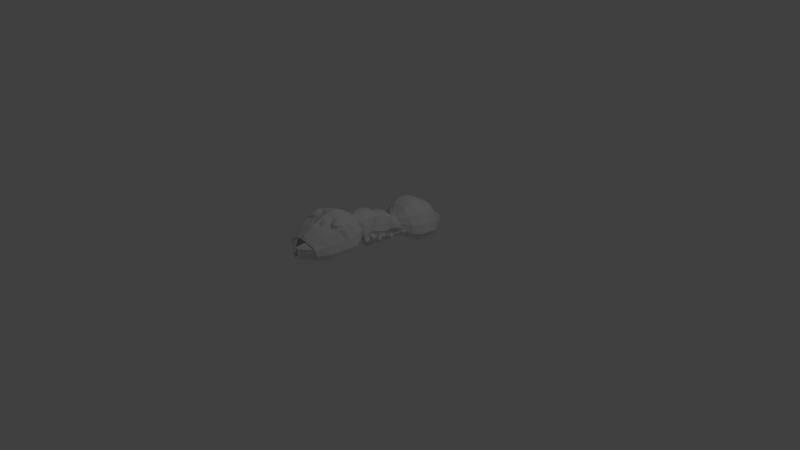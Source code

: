 # Source: AntBody.blend  (saved by Blender 2.78.0; exported with 4.5.12 LTS)
import bpy
from mathutils import Matrix  # noqa: F401  (used for matrix-valued properties, if any)

bpy.ops.wm.read_factory_settings(use_empty=True)
scene = bpy.context.scene
scene.name = 'Scene'

# ---- collections
col_collection_1 = bpy.data.collections.new('Collection 1'); scene.collection.children.link(col_collection_1)

# ---- materials (node trees are filled in below, after node groups)
mat_material = bpy.data.materials.new('Material')
mat_material.alpha_threshold = 0.0
mat_material.use_transparent_shadow = False
mat_material.roughness = 0.5
mat_material.line_color = (0.0, 0.0, 0.0, 1.0)

# ---- material node trees

# ---- world
world_world = bpy.data.worlds.new('World'); scene.world = world_world
world_world.color = (0.05088, 0.05088, 0.05088)
world_world.use_sun_shadow = False
world_world.sun_shadow_jitter_overblur = 0.0
world_world.cycles.sampling_method = 'MANUAL'

# ---- cameras
cam_camera = bpy.data.cameras.new('Camera')
cam_camera.clip_end = 100.0
cam_camera.lens = 35.0
cam_camera.sensor_width = 32.0
cam_camera.sensor_height = 18.0
cam_camera.ortho_scale = 7.314
cam_camera.dof.focus_distance = 0.0
cam_camera.dof.aperture_fstop = 128.0

# ---- lights
light_lamp = bpy.data.lights.new('Lamp', 'POINT')
light_lamp.transmission_factor = 0.0
light_lamp.cutoff_distance = 30.0
light_lamp.energy = 100.0
light_lamp.shadow_buffer_clip_start = 1.001
light_lamp.shadow_soft_size = 0.1
light_lamp.shadow_maximum_resolution = 0.006
light_lamp.use_absolute_resolution = True

# ---- meshes
me_cube = bpy.data.meshes.new('Cube')
me_cube.from_pydata([(0.1414, 0.4163, 0.2687), (0.1643, -0.2378, 0.398), (0.1349, -0.04713, 0.4009), (0.1398, -0.1695, 0.6016), (0.07314, -0.2826, 0.5033), (0.05925, -0.2826, 0.4751), (0.05638, -0.2826, 0.6002), (0.07392, 0.3133, 0.2593), (0.1246, 0.05473, 0.2972), (0.1461, -0.1085, 0.3611), (0.07453, 0.3447, 0.4022), (0.1032, 0.1069, 0.5272), (0.1338, 0.007721, 0.5943), (0.1117, 0.4079, 0.2253), (0.1124, 0.4488, 0.4097), (0.221, 0.5145, 0.1343), (0.2067, 0.5245, 0.4135), (0.2348, 0.9268, 0.05086), (0.221, 0.9374, 0.3781), (0.1619, 1.034, 0.06363), (0.1518, 1.068, 0.2617), (0.2194, -0.3416, 0.4392), (0.2394, -0.3736, 0.6547), (0.2021, -0.9889, 0.3506), (0.1764, -1.025, 0.5556), (0.09297, 0.3808, 0.2561), (0.09349, 0.4194, 0.3607), (0.1126, 1.122, 0.07307), (0.1132, 1.16, 0.2005), (0.05448, 1.227, 0.0898), (0.0547, 1.233, 0.1565), (0.2611, 0.7659, 0.0677), (0.2607, 0.6185, 0.08447), (0.2439, 0.6398, 0.457), (0.2443, 0.7784, 0.4413), (0.2881, -0.5373, 0.7316), (0.2896, -0.5915, 0.7251), (0.2339, -0.8853, 0.6217), (0.2747, -0.8531, 0.3447), (0.3362, -0.545, 0.3626), (0.3322, -0.4873, 0.369), (0.1745, -0.2262, 0.4468), (0.1807, -0.1261, 0.4158), (0.1076, 0.03574, 0.5608), (0.1077, -0.07281, 0.3529), (0.1118, 0.2348, 0.2841), (0.1156, 0.2822, 0.4597), (0.1474, 0.06173, 0.3549), (0.1426, 0.2448, 0.3351), (0.1981, -1.013, 0.3562), (0.1728, -1.037, 0.5348), (0.1818, -0.1413, 0.3612), (0.1584, -0.04351, 0.5962), (0.3027, -0.868, 0.4193), (0.1627, -0.2016, 0.5273), (0.3636, -0.562, 0.4422), (0.06954, -0.2826, 0.5337), (0.1277, -0.01551, 0.4587), (0.09057, 0.3293, 0.3526), (0.132, 0.08563, 0.4315), (0.1616, -0.05232, 0.468), (0.1339, 0.4288, 0.3323), (0.2597, 0.5195, 0.3212), (0.2737, 0.9341, 0.2513), (0.1894, 1.058, 0.1925), (0.2804, -0.3466, 0.5648), (0.2313, -1.008, 0.5045), (0.1123, 0.4005, 0.3298), (0.1325, 1.139, 0.1659), (0.06239, 1.233, 0.1412), (0.3068, 0.6285, 0.3088), (0.3072, 0.7759, 0.292), (0.3412, -0.5256, 0.5573), (0.3432, -0.5801, 0.5592), (0.2801, -0.8693, 0.5317), (0.3615, -0.5075, 0.4403), (0.1361, 0.2595, 0.4098), (0.2269, -1.031, 0.5117), (0.1869, -0.09728, 0.4779), (0.1729, -0.08937, 0.397), (-0.004526, 0.5259, 0.0819), (-0.004526, 0.5366, 0.52), (-0.004526, 0.9276, 0.01104), (-0.004526, 0.9398, 0.475), (-0.004526, 1.036, 0.02552), (-0.004526, 1.082, 0.323), (-0.004526, 1.11, 0.03708), (-0.004526, 1.157, 0.25), (-0.004526, 1.229, 0.06893), (-0.004526, 1.24, 0.1741), (-0.004526, 0.6468, 0.5808), (-0.004526, 0.7944, 0.5648), (-0.004526, 0.6284, 0.04489), (-0.004526, 0.7759, 0.02492), (0.09614, 0.3198, 0.2971), (-0.004526, 1.24, 0.1382), (0.2728, -0.7191, 0.6783), (0.314, -0.671, 0.3605), (0.3215, -0.7151, 0.5481), (0.2728, 0.5165, 0.21), (0.2867, 0.9295, 0.1361), (0.1987, 1.043, 0.1158), (0.2654, -0.3298, 0.4993), (0.2439, -0.9965, 0.4271), (0.1188, 0.3887, 0.286), (0.1392, 1.129, 0.1107), (0.06499, 1.229, 0.1199), (0.3224, 0.6212, 0.1857), (0.3229, 0.7686, 0.1689), (0.2393, -1.021, 0.4364), (-0.004526, 1.24, 0.1093), (0.3407, -0.6981, 0.4409), (0.02036, 0.3448, 0.4418), (0.03332, 0.1074, 0.5657), (0.05653, 0.008032, 0.6356), (0.02975, 0.3782, 0.2274), (0.1098, 0.6208, 0.05147), (0.1102, 0.7682, 0.0331), (0.1371, -0.5466, 0.7833), (0.1387, -0.6005, 0.7749), (0.1106, -0.8985, 0.6631), (0.03346, 0.03594, 0.5937), (0.03978, 0.2831, 0.5065), (0.07158, -0.04314, 0.6416), (0.0578, -0.2312, 0.3736), (0.06352, -0.1539, 0.6422), (0.02522, -0.2826, 0.4747), (0.02522, -0.2826, 0.6182), (0.01969, 0.3117, 0.2413), (0.04653, 0.05092, 0.2821), (0.05991, -0.1147, 0.346), (0.03909, 0.4051, 0.1939), (0.0399, 0.4487, 0.4309), (0.09432, 0.5162, 0.1087), (0.0965, 0.5294, 0.5117), (0.1082, 0.929, 0.01715), (0.1099, 0.94, 0.4688), (0.0716, 1.036, 0.03077), (0.0726, 1.081, 0.3174), (0.0957, -0.3193, 0.4153), (0.1119, -0.3746, 0.7023), (0.09932, -0.9897, 0.3472), (0.08431, -1.026, 0.591), (0.03038, 0.4202, 0.4077), (0.04751, 1.124, 0.04112), (0.04822, 1.157, 0.2405), (0.02933, 1.228, 0.0765), (0.02965, 1.24, 0.168), (0.1117, 0.6388, 0.568), (0.1117, 0.7863, 0.5536), (0.1612, -0.4813, 0.3378), (0.1629, -0.5358, 0.3377), (0.13, -0.8509, 0.3315), (0.02822, -0.06418, 0.3533), (0.03819, 0.2334, 0.267), (0.09723, -1.014, 0.3512), (0.08244, -1.05, 0.5771), (0.0726, -0.1533, 0.3488), (0.03355, 1.239, 0.1422), (0.1308, -0.7277, 0.7257), (0.1537, -0.6726, 0.3438), (0.03478, 1.24, 0.1088), (0.3042, -0.4305, 0.4017), (0.2637, -0.4762, 0.7094), (0.3282, -0.4481, 0.5618), (0.3308, -0.4307, 0.4707), (0.1245, -0.4774, 0.7595), (0.1284, -0.4199, 0.3766), (0.1234, 0.1867, 0.2779), (0.1152, 0.2082, 0.5069), (0.1447, 0.1898, 0.4162), (0.1573, 0.1784, 0.3351), (0.04574, 0.1825, 0.2632), (0.03854, 0.2092, 0.5546), (0.2707, -0.6036, 0.7316), (0.2578, -0.7108, 0.6943), (0.1547, -0.6105, 0.7699), (0.1487, -0.7173, 0.7307), (0.2536, -0.6298, 0.7504), (0.2461, -0.7082, 0.7262), (0.1865, -0.6338, 0.7725), (0.183, -0.712, 0.7473), (0.04744, 0.3447, 0.4419), (0.06827, 0.1071, 0.5609), (0.09517, 0.007876, 0.624), (0.06136, 0.3795, 0.2418), (0.1852, 0.6196, 0.06797), (0.1857, 0.7671, 0.0504), (0.2126, -0.542, 0.7574), (0.2148, -0.5634, 0.7548), (0.1707, -0.898, 0.6424), (0.07054, 0.03584, 0.5863), (0.0777, 0.2826, 0.5029), (0.115, -0.04332, 0.6279), (0.1967, -0.7508, 0.6843), (0.1188, -0.2342, 0.3754), (0.1031, -0.1519, 0.628), (0.04223, -0.2826, 0.4749), (0.0408, -0.2826, 0.6092), (0.04681, 0.3125, 0.2503), (0.0814, 0.0504, 0.2834), (0.101, -0.1147, 0.3473), (0.07539, 0.4065, 0.2096), (0.07615, 0.4488, 0.4328), (0.1577, 0.5154, 0.1215), (0.1512, 0.523, 0.4719), (0.1715, 0.9279, 0.034), (0.1654, 0.9374, 0.4334), (0.1167, 1.035, 0.0472), (0.1122, 1.073, 0.2995), (0.1481, -0.3188, 0.4232), (0.1757, -0.3741, 0.6785), (0.1507, -0.9893, 0.3489), (0.1303, -1.026, 0.5733), (0.06194, 0.4198, 0.4041), (0.08006, 1.123, 0.0571), (0.08069, 1.157, 0.2305), (0.04191, 1.228, 0.08315), (0.04217, 1.237, 0.1622), (0.178, 0.6331, 0.5246), (0.1781, 0.7841, 0.5033), (0.2453, -0.4806, 0.3381), (0.247, -0.5352, 0.339), (0.197, -0.8504, 0.3321), (0.06735, -0.06362, 0.3474), (0.07501, 0.2341, 0.2755), (0.1477, -1.014, 0.3537), (0.1276, -1.049, 0.5559), (0.09466, -0.1443, 0.3372), (0.04797, 1.236, 0.1417), (0.2328, -0.672, 0.3448), (0.04989, 1.235, 0.1143), (0.1941, -0.4768, 0.7344), (0.1966, -0.4193, 0.3807), (0.07689, 0.2087, 0.5506), (0.08258, 0.1859, 0.2689), (0.2127, -0.5797, 0.756), (0.1988, -0.737, 0.6997), (0.2235, -0.6187, 0.7713), (0.2154, -0.7338, 0.735), (0.1919, -0.9931, 0.3595), (0.1673, -1.024, 0.5327), (0.2198, -1.011, 0.5103), (0.2319, -1.0, 0.4373), (0.0941, -0.9939, 0.3547), (0.07977, -1.029, 0.5736), (0.1073, -1.012, 0.5108), (0.1141, -1.001, 0.4346), (0.143, -0.9935, 0.3571), (0.1235, -1.028, 0.5532), (0.05925, -1.119, 0.3663), (0.06438, -1.15, 0.5052), (0.06824, -1.137, 0.4729), (0.07212, -1.126, 0.3999), (0.02775, -1.139, 0.3614), (0.02313, -1.167, 0.5277), (0.03201, -1.157, 0.4734), (0.0342, -1.146, 0.3972), (0.0435, -1.139, 0.3638), (0.04164, -1.155, 0.5208), (0.05013, -1.157, 0.4731), (0.05316, -1.146, 0.3986), (0.1227, -0.2513, 0.4926), (0.04289, -0.2483, 0.4499), (0.1246, -0.2561, 0.5312), (0.06899, -0.2482, 0.4523), (0.04751, -0.2641, 0.6259), (0.09509, -0.2481, 0.4546), (0.1043, -0.2638, 0.6005), (0.0759, -0.2639, 0.6132), (0.3249, -0.6033, 0.3607), (0.3139, -0.6474, 0.685), (0.3327, -0.6453, 0.5538), (0.3525, -0.6277, 0.4416), (0.1585, -0.6018, 0.3406), (0.09829, -0.6603, 0.7565), (0.2889, -0.6507, 0.7013), (0.1231, -0.6606, 0.7563), (0.2675, -0.6687, 0.7383), (0.1717, -0.6745, 0.7701), (0.2196, -0.6753, 0.7605), (0.2402, -0.6012, 0.3418), (0.08981, -0.8841, 0.6772), (0.1066, -0.7435, 0.7385), (0.02452, -0.8398, 0.7064), (0.02407, -0.7891, 0.7293), (0.06047, -0.8395, 0.6966), (0.06652, -0.7887, 0.7187), (0.02452, -0.8398, 0.6878), (0.02407, -0.7891, 0.7107), (0.06047, -0.8395, 0.678), (0.06652, -0.7887, 0.7001), (0.1837, -0.2262, 0.3739), (0.1492, -0.09806, 0.5959), (0.175, -0.1424, 0.4889), (0.1877, -0.1787, 0.4276), (0.06747, -0.1888, 0.3633), (0.06701, -0.09768, 0.6419), (0.1081, -0.09787, 0.628), (0.1113, -0.2209, 0.3621), (0.1611, -0.1822, 0.3284), (0.1533, -0.1919, 0.2877), (0.169, -0.2159, 0.3367), (0.1615, -0.226, 0.2977), (0.1929, -0.2321, 0.2786), (0.2064, -0.227, 0.3327), (0.1816, -0.1836, 0.2659), (0.195, -0.1797, 0.3196), (0.1947, -0.1738, 0.3228), (0.1797, -0.1805, 0.2602), (0.2083, -0.2302, 0.3385), (0.1932, -0.2385, 0.2753), (0.132, -0.2286, 0.3129), (0.1901, -0.2247, 0.3574), (0.1182, -0.1652, 0.2928), (0.1919, -0.1562, 0.3396), (0.1221, -0.06631, 0.2493), (0.1018, -0.0004993, 0.2316), (0.1333, -0.07099, 0.3179), (0.1228, 0.01797, 0.2913), (0.1429, 0.09704, 0.2794), (0.1245, 0.1643, 0.266), (0.1458, 0.08928, 0.2322), (0.1278, 0.1563, 0.2169), (0.164, 0.1034, 0.2789), (0.1456, 0.171, 0.2654), (0.167, 0.09557, 0.2314), (0.1489, 0.163, 0.216), (0.1348, 0.1336, 0.3048), (0.1057, 0.1644, 0.5142), (0.1373, 0.1491, 0.4189), (0.1518, 0.1398, 0.3402), (0.03336, 0.1654, 0.5618), (0.04445, 0.1321, 0.2691), (0.06954, 0.1649, 0.5579), (0.08445, 0.1329, 0.2778), (0.1415, 0.131, 0.2933), (0.1368, 0.1225, 0.2095), (0.1549, 0.1375, 0.2873), (0.1579, 0.129, 0.2083), (0.1622, 0.1104, 0.2716), (0.1481, 0.1622, 0.2613), (0.1645, 0.1044, 0.2353), (0.1507, 0.156, 0.2235), (0.1552, 0.1365, 0.2781), (0.1576, 0.13, 0.2176), (0.1224, 0.1174, 0.2638), (0.1181, 0.1332, 0.2607), (0.1231, 0.1155, 0.2527), (0.1189, 0.1313, 0.2491), (0.1202, 0.1254, 0.2658), (0.121, 0.1234, 0.2473), (0.1089, 0.06446, 0.5468), (0.1098, -0.01507, 0.3328), (0.1309, 0.02364, 0.45), (0.1392, -0.001695, 0.3803), (0.03596, 0.06463, 0.578), (0.0367, -0.01684, 0.3212), (0.07245, 0.06455, 0.5715), (0.07405, -0.0165, 0.3221), (0.1169, -0.02062, 0.3256), (0.1069, -0.03088, 0.2301), (0.1612, -0.06881, 0.2554), (0.1584, 0.0005307, 0.2471), (0.1704, -0.06265, 0.3085), (0.1509, 0.005805, 0.2901), (0.1596, -0.02791, 0.3183), (0.1644, -0.03684, 0.2404), (0.161, -0.0604, 0.2609), (0.1589, -0.003845, 0.2534), (0.1679, -0.05575, 0.301), (0.1532, 0.0001429, 0.286), (0.1598, -0.02948, 0.3085), (0.1634, -0.03623, 0.2495), (0.1413, -0.05486, 0.2673), (0.1397, -0.02737, 0.2611), (0.1455, -0.052, 0.2919), (0.1349, -0.02399, 0.2887), (0.1405, -0.03588, 0.2965), (0.1428, -0.04002, 0.2603), (0.07003, -0.1711, 0.356), (0.103, -0.1826, 0.3496), (0.165, -0.199, 0.3326), (0.187, -0.1772, 0.3803), (0.1538, -0.07078, 0.596), (0.181, -0.1199, 0.4834), (0.1842, -0.1524, 0.4217), (0.06929, -0.07041, 0.6417), (0.1115, -0.0706, 0.6279), (0.1574, -0.2089, 0.2927), (0.1864, -0.2094, 0.2677), (0.1855, -0.2112, 0.2621), (0.2015, -0.202, 0.3307), (0.1905, -0.1961, 0.3566), (0.1251, -0.1969, 0.3028), (0.2025, -0.2001, 0.3363), (0.1766, -0.2284, 0.2856), (0.1766, -0.2226, 0.3279), (0.174, -0.1862, 0.2798), (0.174, -0.1804, 0.3221), (0.2192, -0.2258, 0.2853), (0.2192, -0.22, 0.3275), (0.2166, -0.1836, 0.2795), (0.2166, -0.1778, 0.3217), (0.219, -0.2225, 0.2878), (0.2191, -0.2175, 0.3242), (0.2168, -0.1861, 0.2828), (0.2168, -0.1811, 0.3192), (0.2244, -0.2221, 0.2878), (0.2244, -0.2171, 0.3242), (0.2221, -0.1858, 0.2828), (0.2221, -0.1808, 0.3192), (0.2247, -0.2278, 0.2835), (0.2247, -0.2214, 0.3298), (0.2218, -0.1816, 0.2771), (0.2218, -0.1752, 0.3234), (0.4386, -0.2325, 0.4527), (0.4392, -0.2344, 0.4809), (0.4368, -0.2029, 0.4487), (0.4363, -0.1882, 0.4745), (0.1753, -0.2073, 0.2827), (0.1753, -0.2015, 0.325), (0.2179, -0.2047, 0.2824), (0.2179, -0.1989, 0.3246), (0.2179, -0.2043, 0.2853), (0.2179, -0.1993, 0.3217), (0.2232, -0.204, 0.2693), (0.2232, -0.199, 0.3368), (0.2232, -0.2047, 0.2644), (0.2233, -0.1983, 0.3418), (0.4377, -0.2177, 0.4405), (0.4377, -0.2113, 0.4929), (0.1214, -0.05186, 0.2572), (0.1214, -0.04605, 0.2995), (0.1187, -0.009659, 0.2514), (0.1188, -0.003844, 0.2937), (0.164, -0.04927, 0.2568), (0.164, -0.04345, 0.2991), (0.1613, -0.007065, 0.251), (0.1614, -0.001249, 0.2933), (0.1638, -0.04593, 0.2593), (0.1638, -0.04092, 0.2957), (0.1615, -0.009595, 0.2543), (0.1615, -0.004588, 0.2907), (0.1691, -0.04561, 0.2593), (0.1691, -0.0406, 0.2957), (0.1668, -0.009271, 0.2543), (0.1669, -0.004264, 0.2907), (0.1694, -0.05123, 0.255), (0.1694, -0.04486, 0.3013), (0.1665, -0.00501, 0.2487), (0.1666, 0.00136, 0.295), (0.4093, -0.01312, 0.3991), (0.4097, -0.01258, 0.4272), (0.4071, 0.02144, 0.3944), (0.4068, 0.03364, 0.4208), (0.1201, -0.03076, 0.2543), (0.1201, -0.02495, 0.2966), (0.1627, -0.02817, 0.2539), (0.1627, -0.02235, 0.2962), (0.1627, -0.02776, 0.2568), (0.1627, -0.02276, 0.2932), (0.168, -0.02744, 0.2409), (0.168, -0.02243, 0.3084), (0.168, -0.02812, 0.2359), (0.168, -0.02175, 0.3133), (0.4082, 0.004159, 0.3848), (0.4082, 0.01053, 0.4392), (0.1309, 0.1015, 0.2312), (0.1331, 0.1025, 0.2738), (0.1152, 0.1412, 0.231), (0.1175, 0.1422, 0.2736), (0.1705, 0.1171, 0.2286), (0.1728, 0.1181, 0.2713), (0.1549, 0.1568, 0.2285), (0.1571, 0.1578, 0.2711), (0.1696, 0.1199, 0.2316), (0.1715, 0.1208, 0.2683), (0.1561, 0.1541, 0.2315), (0.1581, 0.155, 0.2682), (0.1745, 0.1219, 0.2313), (0.1765, 0.1227, 0.268), (0.1611, 0.156, 0.2312), (0.163, 0.1569, 0.2679), (0.1761, 0.1171, 0.2263), (0.1786, 0.1182, 0.273), (0.159, 0.1606, 0.2262), (0.1615, 0.1617, 0.2728), (0.3933, 0.2208, 0.3659), (0.3983, 0.2159, 0.394), (0.3808, 0.2526, 0.3659), (0.3812, 0.2594, 0.3939), (0.123, 0.1213, 0.2311), (0.1253, 0.1223, 0.2737), (0.1627, 0.1369, 0.2286), (0.165, 0.138, 0.2712), (0.1628, 0.137, 0.2316), (0.1648, 0.1379, 0.2682), (0.1663, 0.1406, 0.2155), (0.1712, 0.1382, 0.2829), (0.166, 0.1405, 0.2105), (0.1715, 0.1383, 0.2879), (0.3859, 0.238, 0.3544), (0.3912, 0.236, 0.4089), (0.4438, -0.2375, 0.449), (0.4445, -0.2401, 0.4855), (0.4414, -0.1991, 0.4437), (0.4408, -0.1801, 0.4772), (0.4426, -0.2183, 0.4331), (0.4426, -0.2101, 0.501), (0.4145, -0.01892, 0.3955), (0.415, -0.01822, 0.432), (0.4117, 0.02594, 0.3893), (0.4113, 0.04177, 0.4237), (0.4131, 0.003508, 0.377), (0.4131, 0.01177, 0.4475), (0.3993, 0.2178, 0.3612), (0.4058, 0.2114, 0.3975), (0.383, 0.259, 0.361), (0.3836, 0.2678, 0.3974), (0.3897, 0.24, 0.3462), (0.3965, 0.2375, 0.417), (0.4492, -0.2372, 0.4489), (0.4499, -0.2397, 0.4854), (0.4468, -0.1988, 0.4436), (0.4461, -0.1797, 0.4772), (0.448, -0.218, 0.4331), (0.448, -0.2097, 0.501), (0.4199, -0.01859, 0.3954), (0.4204, -0.01789, 0.4319), (0.4171, 0.02626, 0.3893), (0.4166, 0.0421, 0.4237), (0.4185, 0.003835, 0.3769), (0.4185, 0.0121, 0.4475), (0.4043, 0.2198, 0.3607), (0.4108, 0.2133, 0.3971), (0.388, 0.261, 0.3606), (0.3886, 0.2698, 0.3969), (0.3947, 0.242, 0.3457), (0.4015, 0.2394, 0.4165), (0.4549, -0.235, 0.4501), (0.4556, -0.2374, 0.4838), (0.4527, -0.1996, 0.4452), (0.4521, -0.182, 0.4762), (0.4538, -0.2173, 0.4355), (0.4538, -0.2097, 0.4982), (0.4256, -0.01619, 0.3966), (0.426, -0.01555, 0.4302), (0.423, 0.02521, 0.3909), (0.4226, 0.03982, 0.4226), (0.4243, 0.004508, 0.3795), (0.4243, 0.01214, 0.4446), (0.4092, 0.2235, 0.3617), (0.4152, 0.2176, 0.3953), (0.3942, 0.2616, 0.3616), (0.3947, 0.2697, 0.3952), (0.4004, 0.244, 0.3479), (0.4067, 0.2417, 0.4132), (0.4592, -0.2302, 0.4532), (0.4597, -0.2321, 0.4798), (0.4575, -0.2023, 0.4494), (0.457, -0.1884, 0.4738), (0.4583, -0.2162, 0.4417), (0.4584, -0.2102, 0.4912), (0.4298, -0.01076, 0.3996), (0.4302, -0.01025, 0.4261), (0.4278, 0.02193, 0.3951), (0.4275, 0.03347, 0.4201), (0.4288, 0.005587, 0.3861), (0.4288, 0.01161, 0.4375), (0.4122, 0.2293, 0.3651), (0.4169, 0.2246, 0.3916), (0.4004, 0.2593, 0.365), (0.4007, 0.2657, 0.3915), (0.4052, 0.2455, 0.3541), (0.4102, 0.2436, 0.4057), (-0.1414, 0.4163, 0.2687), (-0.1643, -0.2378, 0.398), (-0.1349, -0.04713, 0.4009), (-0.1398, -0.1695, 0.6016), (-0.07314, -0.2826, 0.5033), (-0.05925, -0.2826, 0.4751), (-0.05638, -0.2826, 0.6002), (-0.07392, 0.3133, 0.2593), (-0.1246, 0.05473, 0.2972), (-0.1461, -0.1085, 0.3611), (-0.07453, 0.3447, 0.4022), (-0.1032, 0.1069, 0.5272), (-0.1338, 0.007721, 0.5943), (-0.1117, 0.4079, 0.2253), (-0.1124, 0.4488, 0.4097), (-0.221, 0.5145, 0.1343), (-0.2067, 0.5245, 0.4135), (-0.2348, 0.9268, 0.05086), (-0.221, 0.9374, 0.3781), (-0.1619, 1.034, 0.06363), (-0.1518, 1.068, 0.2617), (-0.2194, -0.3416, 0.4392), (-0.2394, -0.3736, 0.6547), (-0.2021, -0.9889, 0.3506), (-0.1764, -1.025, 0.5556), (-0.09297, 0.3808, 0.2561), (-0.09349, 0.4194, 0.3607), (-0.1126, 1.122, 0.07307), (-0.1132, 1.16, 0.2005), (-0.05448, 1.227, 0.0898), (-0.0547, 1.233, 0.1565), (-0.2611, 0.7659, 0.0677), (-0.2607, 0.6185, 0.08447), (-0.2439, 0.6398, 0.457), (-0.2443, 0.7784, 0.4413), (-0.2881, -0.5373, 0.7316), (-0.2896, -0.5915, 0.7251), (-0.2339, -0.8853, 0.6217), (-0.2747, -0.8531, 0.3447), (-0.3362, -0.545, 0.3626), (-0.3322, -0.4873, 0.369), (-0.1745, -0.2262, 0.4468), (-0.1807, -0.1261, 0.4158), (-0.1076, 0.03574, 0.5608), (-0.1077, -0.07281, 0.3529), (-0.1118, 0.2348, 0.2841), (-0.1156, 0.2822, 0.4597), (-0.1474, 0.06173, 0.3549), (-0.1426, 0.2448, 0.3351), (-0.1981, -1.013, 0.3562), (-0.1728, -1.037, 0.5348), (-0.1818, -0.1413, 0.3612), (-0.1584, -0.04351, 0.5962), (-0.3027, -0.868, 0.4193), (-0.1627, -0.2016, 0.5273), (-0.3636, -0.562, 0.4422), (-0.06954, -0.2826, 0.5337), (-0.1277, -0.01551, 0.4587), (-0.09057, 0.3293, 0.3526), (-0.132, 0.08563, 0.4315), (-0.1616, -0.05232, 0.468), (-0.1339, 0.4288, 0.3323), (-0.2597, 0.5195, 0.3212), (-0.2737, 0.9341, 0.2513), (-0.1894, 1.058, 0.1925), (-0.2804, -0.3466, 0.5648), (-0.2313, -1.008, 0.5045), (-0.1123, 0.4005, 0.3298), (-0.1325, 1.139, 0.1659), (-0.06239, 1.233, 0.1412), (-0.3068, 0.6285, 0.3088), (-0.3072, 0.7759, 0.292), (-0.3412, -0.5256, 0.5573), (-0.3432, -0.5801, 0.5592), (-0.2801, -0.8693, 0.5317), (-0.3615, -0.5075, 0.4403), (-0.1361, 0.2595, 0.4098), (-0.2269, -1.031, 0.5117), (-0.1869, -0.09728, 0.4779), (-0.1729, -0.08937, 0.397), (0.0, -0.2178, 0.3736), (0.0, -0.1418, 0.6526), (0.0, -0.2826, 0.4744), (0.0, -0.2826, 0.6319), (0.0, 0.3448, 0.4416), (0.0, 0.1079, 0.5752), (0.0, 0.008343, 0.6407), (0.0, 0.3101, 0.2232), (0.0, -0.1148, 0.3434), (0.0, 0.4022, 0.1624), (0.0, 0.4484, 0.427), (0.004526, 0.5259, 0.0819), (0.004526, 0.5366, 0.52), (0.004526, 0.9276, 0.01104), (0.004526, 0.9398, 0.475), (0.004526, 1.036, 0.02552), (0.004526, 1.082, 0.323), (0.0, -0.3203, 0.3995), (0.0, -0.3756, 0.7361), (0.0, -0.9905, 0.3438), (0.0, -1.027, 0.6137), (0.0, 0.3756, 0.1986), (0.0, 0.421, 0.4148), (0.004526, 1.11, 0.03708), (0.004526, 1.157, 0.25), (0.004526, 1.229, 0.06893), (0.004526, 1.24, 0.1741), (0.004526, 0.6468, 0.5808), (0.004526, 0.7944, 0.5648), (0.004526, 0.6284, 0.04489), (0.004526, 0.7759, 0.02492), (0.0, -0.5423, 0.8113), (0.0, -0.5968, 0.8129), (0.0, -0.4826, 0.3372), (0.0, -0.5371, 0.3351), (0.0, -0.8519, 0.3304), (-0.09614, 0.3198, 0.2971), (0.0, -0.06669, 0.3432), (0.0, 0.03614, 0.6085), (0.0, 0.2318, 0.2499), (0.0, 0.2839, 0.5134), (0.0, -1.015, 0.3515), (0.0, -1.05, 0.5844), (0.0, -0.04278, 0.6507), (0.0, -0.1489, 0.3495), (0.004526, 1.24, 0.1382), (-0.2728, -0.7191, 0.6783), (-0.314, -0.671, 0.3605), (-0.3215, -0.7151, 0.5481), (0.0, -0.6738, 0.3419), (0.0, -0.7299, 0.7727), (-0.2728, 0.5165, 0.21), (-0.2867, 0.9295, 0.1361), (-0.1987, 1.043, 0.1158), (-0.2654, -0.3298, 0.4993), (-0.2439, -0.9965, 0.4271), (-0.1188, 0.3887, 0.286), (-0.1392, 1.129, 0.1107), (-0.06499, 1.229, 0.1199), (-0.3224, 0.6212, 0.1857), (-0.3229, 0.7686, 0.1689), (-0.2393, -1.021, 0.4364), (0.004526, 1.24, 0.1093), (-0.3407, -0.6981, 0.4409), (-0.02036, 0.3448, 0.4418), (-0.03332, 0.1074, 0.5657), (-0.05653, 0.008032, 0.6356), (-0.02975, 0.3782, 0.2274), (-0.1098, 0.6208, 0.05147), (-0.1102, 0.7682, 0.0331), (-0.1371, -0.5466, 0.7833), (-0.1387, -0.6005, 0.7749), (-0.1106, -0.8985, 0.6631), (-0.03346, 0.03594, 0.5937), (-0.03978, 0.2831, 0.5065), (-0.07158, -0.04314, 0.6416), (-0.0578, -0.2312, 0.3736), (-0.06352, -0.1539, 0.6422), (-0.02522, -0.2826, 0.4747), (-0.02522, -0.2826, 0.6182), (-0.01969, 0.3117, 0.2413), (-0.04653, 0.05092, 0.2821), (-0.05991, -0.1147, 0.346), (-0.03909, 0.4051, 0.1939), (-0.0399, 0.4487, 0.4309), (-0.09432, 0.5162, 0.1087), (-0.0965, 0.5294, 0.5117), (-0.1082, 0.929, 0.01715), (-0.1099, 0.94, 0.4688), (-0.0716, 1.036, 0.03077), (-0.0726, 1.081, 0.3174), (-0.0957, -0.3193, 0.4153), (-0.1119, -0.3746, 0.7023), (-0.09932, -0.9897, 0.3472), (-0.08431, -1.026, 0.591), (-0.03038, 0.4202, 0.4077), (-0.04751, 1.124, 0.04112), (-0.04822, 1.157, 0.2405), (-0.02933, 1.228, 0.0765), (-0.02965, 1.24, 0.168), (-0.1117, 0.6388, 0.568), (-0.1117, 0.7863, 0.5536), (-0.1612, -0.4813, 0.3378), (-0.1629, -0.5358, 0.3377), (-0.13, -0.8509, 0.3315), (-0.02822, -0.06418, 0.3533), (-0.03819, 0.2334, 0.267), (-0.09723, -1.014, 0.3512), (-0.08244, -1.05, 0.5771), (-0.0726, -0.1533, 0.3488), (-0.03355, 1.239, 0.1422), (-0.1308, -0.7277, 0.7257), (-0.1537, -0.6726, 0.3438), (-0.03478, 1.24, 0.1088), (-0.3042, -0.4305, 0.4017), (-0.2637, -0.4762, 0.7094), (-0.3282, -0.4481, 0.5618), (0.0, -0.421, 0.3683), (0.0, -0.4785, 0.7971), (-0.3308, -0.4307, 0.4707), (-0.1245, -0.4774, 0.7595), (-0.1284, -0.4199, 0.3766), (-0.1234, 0.1867, 0.2779), (-0.1152, 0.2082, 0.5069), (-0.1447, 0.1898, 0.4162), (0.0, 0.2101, 0.5624), (0.0, 0.1807, 0.2451), (-0.1573, 0.1784, 0.3351), (-0.04574, 0.1825, 0.2632), (-0.03854, 0.2092, 0.5546), (-0.2707, -0.6036, 0.7316), (-0.2578, -0.7108, 0.6943), (-0.1547, -0.6105, 0.7699), (-0.1487, -0.7173, 0.7307), (-0.2536, -0.6298, 0.7504), (-0.2461, -0.7082, 0.7262), (-0.1865, -0.6338, 0.7725), (-0.183, -0.712, 0.7473), (-0.04744, 0.3447, 0.4419), (-0.06827, 0.1071, 0.5609), (-0.09517, 0.007876, 0.624), (-0.06136, 0.3795, 0.2418), (-0.1852, 0.6196, 0.06797), (-0.1857, 0.7671, 0.0504), (-0.2126, -0.542, 0.7574), (-0.2148, -0.5634, 0.7548), (-0.1707, -0.898, 0.6424), (-0.07054, 0.03584, 0.5863), (-0.0777, 0.2826, 0.5029), (-0.115, -0.04332, 0.6279), (-0.1967, -0.7508, 0.6843), (-0.1188, -0.2342, 0.3754), (-0.1031, -0.1519, 0.628), (-0.04223, -0.2826, 0.4749), (-0.0408, -0.2826, 0.6092), (-0.04681, 0.3125, 0.2503), (-0.0814, 0.0504, 0.2834), (-0.101, -0.1147, 0.3473), (-0.07539, 0.4065, 0.2096), (-0.07615, 0.4488, 0.4328), (-0.1577, 0.5154, 0.1215), (-0.1512, 0.523, 0.4719), (-0.1715, 0.9279, 0.034), (-0.1654, 0.9374, 0.4334), (-0.1167, 1.035, 0.0472), (-0.1122, 1.073, 0.2995), (-0.1481, -0.3188, 0.4232), (-0.1757, -0.3741, 0.6785), (-0.1507, -0.9893, 0.3489), (-0.1303, -1.026, 0.5733), (-0.06194, 0.4198, 0.4041), (-0.08006, 1.123, 0.0571), (-0.08069, 1.157, 0.2305), (-0.04191, 1.228, 0.08315), (-0.04217, 1.237, 0.1622), (-0.178, 0.6331, 0.5246), (-0.1781, 0.7841, 0.5033), (-0.2453, -0.4806, 0.3381), (-0.247, -0.5352, 0.339), (-0.197, -0.8504, 0.3321), (-0.06735, -0.06362, 0.3474), (-0.07501, 0.2341, 0.2755), (-0.1477, -1.014, 0.3537), (-0.1276, -1.049, 0.5559), (-0.09466, -0.1443, 0.3372), (-0.04797, 1.236, 0.1417), (-0.2328, -0.672, 0.3448), (-0.04989, 1.235, 0.1143), (-0.1941, -0.4768, 0.7344), (-0.1966, -0.4193, 0.3807), (-0.07689, 0.2087, 0.5506), (-0.08258, 0.1859, 0.2689), (-0.2127, -0.5797, 0.756), (-0.1988, -0.737, 0.6997), (-0.2235, -0.6187, 0.7713), (-0.2154, -0.7338, 0.735), (-0.1919, -0.9931, 0.3595), (-0.1673, -1.024, 0.5327), (-0.2198, -1.011, 0.5103), (0.0, -0.8988, 0.3498), (0.0, -0.9335, 0.5807), (0.0, -0.9165, 0.5112), (-0.2319, -1.0, 0.4373), (0.0, -0.906, 0.4319), (-0.0941, -0.9939, 0.3547), (-0.07977, -1.029, 0.5736), (-0.1073, -1.012, 0.5108), (-0.1141, -1.001, 0.4346), (-0.143, -0.9935, 0.3571), (-0.1235, -1.028, 0.5532), (-0.05925, -1.119, 0.3663), (-0.06438, -1.15, 0.5052), (-0.06824, -1.137, 0.4729), (-0.07212, -1.126, 0.3999), (-0.02775, -1.139, 0.3614), (-0.02313, -1.167, 0.5277), (-0.03201, -1.157, 0.4734), (-0.0342, -1.146, 0.3972), (-0.0435, -1.139, 0.3638), (-0.04164, -1.155, 0.5208), (-0.05013, -1.157, 0.4731), (-0.05316, -1.146, 0.3986), (-0.1227, -0.2513, 0.4926), (-0.04289, -0.2483, 0.4499), (-0.1246, -0.2561, 0.5312), (0.0, -0.2486, 0.4452), (-0.06899, -0.2482, 0.4523), (-0.04751, -0.2641, 0.6259), (-0.09509, -0.2481, 0.4546), (-0.1043, -0.2638, 0.6005), (0.0, -0.2644, 0.6445), (-0.0759, -0.2639, 0.6132), (-0.3249, -0.6033, 0.3607), (-0.3139, -0.6474, 0.685), (-0.3327, -0.6453, 0.5538), (0.0, -0.6031, 0.3384), (0.0, -0.6611, 0.7935), (-0.3525, -0.6277, 0.4416), (-0.1585, -0.6018, 0.3406), (-0.09829, -0.6603, 0.7565), (-0.2889, -0.6507, 0.7013), (-0.1231, -0.6606, 0.7563), (-0.2675, -0.6687, 0.7383), (-0.1717, -0.6745, 0.7701), (-0.2196, -0.6753, 0.7605), (-0.2402, -0.6012, 0.3418), (0.0, -0.8995, 0.696), (0.0, -0.885, 0.7044), (0.0, -0.7445, 0.768), (-0.08981, -0.8841, 0.6772), (-0.1066, -0.7435, 0.7385), (-0.02452, -0.8398, 0.7064), (-0.02407, -0.7891, 0.7293), (-0.06047, -0.8395, 0.6966), (-0.06652, -0.7887, 0.7187), (-0.02452, -0.8398, 0.6878), (-0.02407, -0.7891, 0.7107), (-0.06047, -0.8395, 0.678), (-0.06652, -0.7887, 0.7001), (-0.1837, -0.2262, 0.3739), (-0.1492, -0.09806, 0.5959), (-0.175, -0.1424, 0.4889), (0.0, -0.09731, 0.6517), (0.0, -0.1889, 0.3563), (-0.1877, -0.1787, 0.4276), (-0.06747, -0.1888, 0.3633), (-0.06701, -0.09768, 0.6419), (-0.1081, -0.09787, 0.628), (-0.1113, -0.2209, 0.3621), (-0.1611, -0.1822, 0.3284), (-0.1533, -0.1919, 0.2877), (-0.169, -0.2159, 0.3367), (-0.1615, -0.226, 0.2977), (-0.1929, -0.2321, 0.2786), (-0.2064, -0.227, 0.3327), (-0.1816, -0.1836, 0.2659), (-0.195, -0.1797, 0.3196), (-0.1947, -0.1738, 0.3228), (-0.1797, -0.1805, 0.2602), (-0.2083, -0.2302, 0.3385), (-0.1932, -0.2385, 0.2753), (-0.132, -0.2286, 0.3129), (-0.1901, -0.2247, 0.3574), (-0.1182, -0.1652, 0.2928), (-0.1919, -0.1562, 0.3396), (-0.1221, -0.06631, 0.2493), (-0.1018, -0.0004993, 0.2316), (-0.1333, -0.07099, 0.3179), (-0.1228, 0.01797, 0.2913), (-0.1429, 0.09704, 0.2794), (-0.1245, 0.1643, 0.266), (-0.1458, 0.08928, 0.2322), (-0.1278, 0.1563, 0.2169), (-0.164, 0.1034, 0.2789), (-0.1456, 0.171, 0.2654), (-0.167, 0.09557, 0.2314), (-0.1489, 0.163, 0.216), (-0.1348, 0.1336, 0.3048), (-0.1057, 0.1644, 0.5142), (-0.1373, 0.1491, 0.4189), (0.0, 0.1662, 0.5696), (-0.1518, 0.1398, 0.3402), (-0.03336, 0.1654, 0.5618), (0.0, 0.1306, 0.2517), (-0.04445, 0.1321, 0.2691), (-0.06954, 0.1649, 0.5579), (-0.08445, 0.1329, 0.2778), (-0.1415, 0.131, 0.2933), (-0.1368, 0.1225, 0.2095), (-0.1549, 0.1375, 0.2873), (-0.1579, 0.129, 0.2083), (-0.1622, 0.1104, 0.2716), (-0.1481, 0.1622, 0.2613), (-0.1645, 0.1044, 0.2353), (-0.1507, 0.156, 0.2235), (-0.1552, 0.1365, 0.2781), (-0.1576, 0.13, 0.2176), (-0.1224, 0.1174, 0.2638), (-0.1181, 0.1332, 0.2607), (-0.1231, 0.1155, 0.2527), (-0.1189, 0.1313, 0.2491), (-0.1202, 0.1254, 0.2658), (-0.121, 0.1234, 0.2473), (-0.1089, 0.06446, 0.5468), (-0.1098, -0.01507, 0.3328), (-0.1309, 0.02364, 0.45), (0.0, 0.06481, 0.591), (0.0, -0.01819, 0.3084), (-0.1392, -0.001695, 0.3803), (-0.03596, 0.06463, 0.578), (-0.0367, -0.01684, 0.3212), (-0.07245, 0.06455, 0.5715), (-0.07405, -0.0165, 0.3221), (-0.1169, -0.02062, 0.3256), (-0.1069, -0.03088, 0.2301), (-0.1612, -0.06881, 0.2554), (-0.1584, 0.0005307, 0.2471), (-0.1704, -0.06265, 0.3085), (-0.1509, 0.005805, 0.2901), (-0.1596, -0.02791, 0.3183), (-0.1644, -0.03684, 0.2404), (-0.161, -0.0604, 0.2609), (-0.1589, -0.003845, 0.2534), (-0.1679, -0.05575, 0.301), (-0.1532, 0.0001429, 0.286), (-0.1598, -0.02948, 0.3085), (-0.1634, -0.03623, 0.2495), (-0.1413, -0.05486, 0.2673), (-0.1397, -0.02737, 0.2611), (-0.1455, -0.052, 0.2919), (-0.1349, -0.02399, 0.2887), (-0.1405, -0.03588, 0.2965), (-0.1428, -0.04002, 0.2603), (0.0, -0.1689, 0.3529), (-0.07003, -0.1711, 0.356), (-0.103, -0.1826, 0.3496), (-0.165, -0.199, 0.3326), (-0.187, -0.1772, 0.3803), (-0.1538, -0.07078, 0.596), (-0.181, -0.1199, 0.4834), (0.0, -0.07004, 0.6512), (-0.1842, -0.1524, 0.4217), (-0.06929, -0.07041, 0.6417), (-0.1115, -0.0706, 0.6279), (-0.1574, -0.2089, 0.2927), (-0.1864, -0.2094, 0.2677), (-0.1855, -0.2112, 0.2621), (-0.2015, -0.202, 0.3307), (-0.1905, -0.1961, 0.3566), (-0.1251, -0.1969, 0.3028), (-0.2025, -0.2001, 0.3363), (0.0, 0.03187, 0.2637), (-0.1766, -0.2284, 0.2856), (-0.1766, -0.2226, 0.3279), (-0.174, -0.1862, 0.2798), (-0.174, -0.1804, 0.3221), (-0.2192, -0.2258, 0.2853), (-0.2192, -0.22, 0.3275), (-0.2166, -0.1836, 0.2795), (-0.2166, -0.1778, 0.3217), (-0.219, -0.2225, 0.2878), (-0.2191, -0.2175, 0.3242), (-0.2168, -0.1861, 0.2828), (-0.2168, -0.1811, 0.3192), (-0.2244, -0.2221, 0.2878), (-0.2244, -0.2171, 0.3242), (-0.2221, -0.1858, 0.2828), (-0.2221, -0.1808, 0.3192), (-0.2247, -0.2278, 0.2835), (-0.2247, -0.2214, 0.3298), (-0.2218, -0.1816, 0.2771), (-0.2218, -0.1752, 0.3234), (-0.4386, -0.2325, 0.4527), (-0.4392, -0.2344, 0.4809), (-0.4368, -0.2029, 0.4487), (-0.4363, -0.1882, 0.4745), (-0.1753, -0.2073, 0.2827), (-0.1753, -0.2015, 0.325), (-0.2179, -0.2047, 0.2824), (-0.2179, -0.1989, 0.3246), (-0.2179, -0.2043, 0.2853), (-0.2179, -0.1993, 0.3217), (-0.2232, -0.204, 0.2693), (-0.2232, -0.199, 0.3368), (-0.2232, -0.2047, 0.2644), (-0.2233, -0.1983, 0.3418), (-0.4377, -0.2177, 0.4405), (-0.4377, -0.2113, 0.4929), (-0.1214, -0.05186, 0.2572), (-0.1214, -0.04605, 0.2995), (-0.1187, -0.009659, 0.2514), (-0.1188, -0.003844, 0.2937), (-0.164, -0.04927, 0.2568), (-0.164, -0.04345, 0.2991), (-0.1613, -0.007065, 0.251), (-0.1614, -0.001249, 0.2933), (-0.1638, -0.04593, 0.2593), (-0.1638, -0.04092, 0.2957), (-0.1615, -0.009595, 0.2543), (-0.1615, -0.004588, 0.2907), (-0.1691, -0.04561, 0.2593), (-0.1691, -0.0406, 0.2957), (-0.1668, -0.009271, 0.2543), (-0.1669, -0.004264, 0.2907), (-0.1694, -0.05123, 0.255), (-0.1694, -0.04486, 0.3013), (-0.1665, -0.00501, 0.2487), (-0.1666, 0.00136, 0.295), (-0.4093, -0.01312, 0.3991), (-0.4097, -0.01258, 0.4272), (-0.4071, 0.02144, 0.3944), (-0.4068, 0.03364, 0.4208), (-0.1201, -0.03076, 0.2543), (-0.1201, -0.02495, 0.2966), (-0.1627, -0.02817, 0.2539), (-0.1627, -0.02235, 0.2962), (-0.1627, -0.02776, 0.2568), (-0.1627, -0.02276, 0.2932), (-0.168, -0.02744, 0.2409), (-0.168, -0.02243, 0.3084), (-0.168, -0.02812, 0.2359), (-0.168, -0.02175, 0.3133), (-0.4082, 0.004159, 0.3848), (-0.4082, 0.01053, 0.4392), (-0.1309, 0.1015, 0.2312), (-0.1331, 0.1025, 0.2738), (-0.1152, 0.1412, 0.231), (-0.1175, 0.1422, 0.2736), (-0.1705, 0.1171, 0.2286), (-0.1728, 0.1181, 0.2713), (-0.1549, 0.1568, 0.2285), (-0.1571, 0.1578, 0.2711), (-0.1696, 0.1199, 0.2316), (-0.1715, 0.1208, 0.2683), (-0.1561, 0.1541, 0.2315), (-0.1581, 0.155, 0.2682), (-0.1745, 0.1219, 0.2313), (-0.1765, 0.1227, 0.268), (-0.1611, 0.156, 0.2312), (-0.163, 0.1569, 0.2679), (-0.1761, 0.1171, 0.2263), (-0.1786, 0.1182, 0.273), (-0.159, 0.1606, 0.2262), (-0.1615, 0.1617, 0.2728), (-0.3933, 0.2208, 0.3659), (-0.3983, 0.2159, 0.394), (-0.3808, 0.2526, 0.3659), (-0.3812, 0.2594, 0.3939), (-0.123, 0.1213, 0.2311), (-0.1253, 0.1223, 0.2737), (-0.1627, 0.1369, 0.2286), (-0.165, 0.138, 0.2712), (-0.1628, 0.137, 0.2316), (-0.1648, 0.1379, 0.2682), (-0.1663, 0.1406, 0.2155), (-0.1712, 0.1382, 0.2829), (-0.166, 0.1405, 0.2105), (-0.1715, 0.1383, 0.2879), (-0.3859, 0.238, 0.3544), (-0.3912, 0.236, 0.4089), (-0.4438, -0.2375, 0.449), (-0.4445, -0.2401, 0.4855), (-0.4414, -0.1991, 0.4437), (-0.4408, -0.1801, 0.4772), (-0.4426, -0.2183, 0.4331), (-0.4426, -0.2101, 0.501), (-0.4145, -0.01892, 0.3955), (-0.415, -0.01822, 0.432), (-0.4117, 0.02594, 0.3893), (-0.4113, 0.04177, 0.4237), (-0.4131, 0.003508, 0.377), (-0.4131, 0.01177, 0.4475), (-0.3993, 0.2178, 0.3612), (-0.4058, 0.2114, 0.3975), (-0.383, 0.259, 0.361), (-0.3836, 0.2678, 0.3974), (-0.3897, 0.24, 0.3462), (-0.3965, 0.2375, 0.417), (-0.4492, -0.2372, 0.4489), (-0.4499, -0.2397, 0.4854), (-0.4468, -0.1988, 0.4436), (-0.4461, -0.1797, 0.4772), (-0.448, -0.218, 0.4331), (-0.448, -0.2097, 0.501), (-0.4199, -0.01859, 0.3954), (-0.4204, -0.01789, 0.4319), (-0.4171, 0.02626, 0.3893), (-0.4166, 0.0421, 0.4237), (-0.4185, 0.003835, 0.3769), (-0.4185, 0.0121, 0.4475), (-0.4043, 0.2198, 0.3607), (-0.4108, 0.2133, 0.3971), (-0.388, 0.261, 0.3606), (-0.3886, 0.2698, 0.3969), (-0.3947, 0.242, 0.3457), (-0.4015, 0.2394, 0.4165), (-0.4549, -0.235, 0.4501), (-0.4556, -0.2374, 0.4838), (-0.4527, -0.1996, 0.4452), (-0.4521, -0.182, 0.4762), (-0.4538, -0.2173, 0.4355), (-0.4538, -0.2097, 0.4982), (-0.4256, -0.01619, 0.3966), (-0.426, -0.01555, 0.4302), (-0.423, 0.02521, 0.3909), (-0.4226, 0.03982, 0.4226), (-0.4243, 0.004508, 0.3795), (-0.4243, 0.01214, 0.4446), (-0.4092, 0.2235, 0.3617), (-0.4152, 0.2176, 0.3953), (-0.3942, 0.2616, 0.3616), (-0.3947, 0.2697, 0.3952), (-0.4004, 0.244, 0.3479), (-0.4067, 0.2417, 0.4132), (-0.4592, -0.2302, 0.4532), (-0.4597, -0.2321, 0.4798), (-0.4575, -0.2023, 0.4494), (-0.457, -0.1884, 0.4738), (-0.4583, -0.2162, 0.4417), (-0.4584, -0.2102, 0.4912), (-0.4298, -0.01076, 0.3996), (-0.4302, -0.01025, 0.4261), (-0.4278, 0.02193, 0.3951), (-0.4275, 0.03347, 0.4201), (-0.4288, 0.005587, 0.3861), (-0.4288, 0.01161, 0.4375), (-0.4122, 0.2293, 0.3651), (-0.4169, 0.2246, 0.3916), (-0.4004, 0.2593, 0.365), (-0.4007, 0.2657, 0.3915), (-0.4052, 0.2455, 0.3541), (-0.4102, 0.2436, 0.4057)], [], [(294, 293, 3, 54), (195, 1, 5, 197), (104, 25, 13, 0), (54, 3, 6, 56), (60, 57, 43, 12), (94, 7, 25, 104), (158, 161, 110, 95), (184, 12, 43, 191), (1, 41, 4, 5), (214, 26, 14, 203), (203, 14, 16, 205), (0, 13, 15, 99), (207, 18, 20, 209), (220, 34, 18, 207), (108, 31, 17, 100), (100, 17, 19, 101), (74, 37, 24, 66), (264, 268, 22, 65), (265, 267, 21, 210), (223, 38, 23, 212), (38, 53, 103, 23), (209, 20, 28, 216), (101, 19, 27, 105), (216, 28, 30, 218), (105, 27, 29, 106), (99, 15, 32, 107), (107, 32, 31, 108), (205, 16, 33, 219), (219, 33, 34, 220), (233, 162, 40, 221), (221, 40, 39, 222), (230, 97, 38, 223), (164, 163, 35, 72), (72, 35, 36, 73), (98, 96, 37, 74), (292, 295, 41, 1), (182, 10, 26, 214), (354, 59, 11, 352), (224, 44, 9, 201), (58, 10, 46, 76), (9, 44, 2, 79), (267, 262, 102, 21), (270, 273, 111, 97), (330, 329, 11, 59), (155, 226, 248, 244), (212, 23, 49, 226), (66, 24, 50, 77), (60, 12, 52, 78), (79, 60, 78, 42), (103, 66, 77, 109), (156, 698, 856, 245), (331, 330, 59, 47), (94, 58, 76, 48), (355, 47, 59, 354), (111, 98, 74, 53), (75, 72, 73, 55), (165, 164, 72, 75), (33, 70, 71, 34), (16, 62, 70, 33), (28, 68, 69, 30), (20, 64, 68, 28), (262, 264, 65, 102), (53, 74, 66, 103), (18, 63, 64, 20), (34, 71, 63, 18), (14, 61, 62, 16), (79, 2, 57, 60), (41, 54, 56, 4), (26, 67, 61, 14), (295, 294, 54, 41), (147, 158, 95, 89), (130, 157, 700, 664), (114, 662, 699, 123), (142, 676, 698, 156), (697, 155, 244, 855), (332, 956, 661, 113), (112, 660, 696, 122), (128, 154, 695, 663), (356, 982, 694, 121), (67, 26, 10, 58), (118, 687, 688, 119), (166, 774, 687, 118), (116, 92, 93, 117), (133, 80, 92, 116), (144, 86, 88, 146), (161, 146, 88, 110), (137, 84, 86, 144), (162, 165, 75, 40), (120, 902, 676, 142), (266, 886, 674, 140), (135, 82, 84, 137), (131, 665, 80, 133), (117, 93, 82, 135), (115, 677, 665, 131), (185, 25, 7, 199), (125, 657, 659, 127), (297, 918, 657, 125), (296, 124, 656, 919), (275, 892, 706, 159), (273, 272, 98, 111), (272, 271, 96, 98), (281, 270, 97, 230), (275, 159, 177, 277), (40, 75, 55, 39), (97, 111, 53, 38), (353, 8, 47, 355), (7, 94, 48, 45), (328, 331, 47, 8), (23, 103, 109, 49), (9, 79, 42, 51), (70, 107, 108, 71), (62, 99, 107, 70), (68, 105, 106, 69), (64, 101, 105, 68), (63, 100, 101, 64), (71, 108, 100, 63), (61, 0, 99, 62), (58, 94, 104, 67), (67, 104, 0, 61), (891, 274, 160, 705), (271, 36, 174, 276), (299, 195, 124, 296), (298, 297, 125, 196), (196, 125, 127, 198), (677, 115, 128, 663), (185, 115, 131, 202), (187, 117, 135, 206), (202, 131, 133, 204), (206, 135, 137, 208), (269, 266, 140, 211), (190, 120, 142, 213), (208, 137, 144, 215), (231, 217, 146, 161), (215, 144, 146, 217), (204, 133, 116, 186), (186, 116, 117, 187), (232, 166, 118, 188), (188, 118, 119, 189), (194, 159, 120, 190), (358, 356, 121, 191), (199, 225, 154, 128), (182, 112, 122, 192), (335, 200, 129, 333), (334, 332, 113, 183), (109, 77, 242, 243), (213, 142, 156, 227), (184, 114, 123, 193), (201, 228, 157, 130), (49, 109, 243, 240), (218, 229, 158, 147), (77, 50, 241, 242), (675, 141, 155, 697), (693, 153, 130, 664), (660, 112, 143, 678), (705, 160, 152, 691), (689, 150, 151, 690), (773, 167, 150, 689), (90, 148, 149, 91), (81, 134, 148, 90), (87, 145, 147, 89), (85, 138, 145, 87), (691, 152, 141, 675), (881, 263, 139, 673), (91, 149, 136, 83), (83, 136, 138, 85), (666, 132, 134, 81), (678, 143, 132, 666), (983, 357, 153, 693), (662, 114, 121, 694), (229, 231, 161, 158), (656, 124, 126, 658), (673, 139, 167, 773), (211, 140, 166, 232), (21, 102, 165, 162), (140, 674, 774, 166), (102, 65, 164, 165), (65, 22, 163, 164), (210, 21, 162, 233), (192, 122, 173, 234), (225, 235, 172, 154), (45, 48, 171, 168), (154, 172, 782, 695), (122, 696, 781, 173), (48, 76, 170, 171), (76, 46, 169, 170), (277, 177, 181, 279), (194, 96, 175, 237), (189, 119, 176, 236), (280, 279, 181, 239), (237, 175, 179, 239), (236, 176, 180, 238), (276, 174, 178, 278), (174, 236, 238, 178), (177, 237, 239, 181), (278, 280, 239, 179), (36, 189, 236, 174), (159, 194, 237, 177), (45, 168, 235, 225), (46, 192, 234, 169), (139, 210, 233, 167), (22, 211, 232, 163), (69, 106, 231, 229), (50, 227, 249, 241), (30, 69, 229, 218), (9, 51, 228, 201), (12, 184, 193, 52), (24, 213, 227, 50), (329, 334, 183, 11), (328, 8, 320, 336), (10, 182, 192, 46), (7, 45, 225, 199), (352, 358, 191, 43), (96, 194, 190, 37), (35, 188, 189, 36), (163, 232, 188, 35), (32, 186, 187, 31), (15, 204, 186, 32), (27, 215, 217, 29), (106, 29, 217, 231), (19, 208, 215, 27), (37, 190, 213, 24), (268, 269, 211, 22), (17, 206, 208, 19), (13, 202, 204, 15), (31, 187, 206, 17), (25, 185, 202, 13), (3, 196, 198, 6), (293, 298, 196, 3), (274, 281, 230, 160), (115, 185, 199, 128), (141, 212, 226, 155), (153, 224, 201, 130), (112, 182, 214, 143), (160, 230, 223, 152), (150, 221, 222, 151), (167, 233, 221, 150), (148, 219, 220, 149), (134, 205, 219, 148), (145, 216, 218, 147), (138, 209, 216, 145), (152, 223, 212, 141), (263, 265, 210, 139), (149, 220, 207, 136), (136, 207, 209, 138), (132, 203, 205, 134), (143, 214, 203, 132), (357, 359, 224, 153), (114, 184, 191, 121), (124, 195, 197, 126), (226, 49, 240, 248), (227, 156, 245, 249), (244, 247, 859, 855), (247, 246, 857, 859), (248, 240, 250, 258), (242, 241, 251, 252), (856, 857, 246, 245), (247, 244, 254, 257), (246, 247, 257, 256), (245, 246, 256, 255), (249, 245, 255, 259), (244, 248, 258, 254), (257, 261, 260, 256), (258, 261, 257, 254), (253, 252, 260, 261), (253, 261, 258, 250), (259, 255, 256, 260), (252, 251, 259, 260), (240, 243, 253, 250), (241, 249, 259, 251), (243, 242, 252, 253), (126, 197, 265, 263), (6, 198, 269, 268), (658, 126, 263, 881), (198, 127, 266, 269), (127, 659, 886, 266), (4, 56, 264, 262), (5, 4, 262, 267), (197, 5, 267, 265), (56, 6, 268, 264), (151, 222, 281, 274), (178, 238, 280, 278), (175, 276, 278, 179), (238, 180, 279, 280), (176, 277, 279, 180), (96, 271, 276, 175), (690, 151, 274, 891), (119, 275, 277, 176), (222, 39, 270, 281), (73, 36, 271, 272), (55, 73, 272, 273), (119, 688, 892, 275), (39, 55, 273, 270), (902, 120, 282, 903), (120, 159, 283, 282), (283, 904, 285, 287), (159, 706, 904, 283), (287, 285, 289, 291), (904, 903, 284, 285), (282, 283, 287, 286), (903, 282, 286, 284), (291, 289, 288, 290), (285, 284, 288, 289), (286, 287, 291, 290), (284, 286, 290, 288), (395, 310, 305, 392), (313, 312, 311, 310), (392, 305, 302, 382), (389, 382, 302, 303), (390, 306, 301, 389), (306, 307, 300, 301), (393, 313, 310, 395), (384, 388, 298, 293), (388, 387, 297, 298), (381, 299, 296, 380), (380, 296, 919, 1009), (387, 1016, 918, 297), (386, 385, 294, 295), (383, 386, 295, 292), (385, 384, 293, 294), (228, 51, 315, 314), (383, 292, 313, 393), (309, 308, 307, 306), (305, 304, 303, 302), (391, 309, 306, 390), (381, 228, 314, 394), (292, 1, 195, 299), (394, 314, 309, 391), (292, 299, 312, 313), (314, 315, 308, 309), (310, 311, 304, 305), (200, 8, 319, 317), (359, 200, 317, 361), (317, 319, 365, 363), (353, 44, 318, 360), (44, 224, 316, 318), (337, 323, 327, 339), (8, 200, 322, 320), (235, 168, 321, 323), (335, 235, 323, 337), (338, 324, 340, 344), (320, 322, 326, 324), (323, 321, 325, 327), (336, 320, 324, 338), (321, 336, 338, 325), (327, 325, 341, 343), (200, 335, 337, 322), (322, 337, 339, 326), (168, 328, 336, 321), (169, 234, 334, 329), (234, 173, 332, 334), (235, 335, 333, 172), (168, 171, 331, 328), (172, 333, 959, 782), (173, 781, 956, 332), (171, 170, 330, 331), (170, 169, 329, 330), (343, 341, 347, 349), (341, 344, 350, 347), (325, 338, 344, 341), (339, 327, 343, 345), (324, 326, 342, 340), (326, 339, 345, 342), (350, 346, 348, 351), (347, 350, 351, 349), (344, 340, 346, 350), (342, 345, 351, 348), (345, 343, 349, 351), (340, 342, 348, 346), (8, 353, 360, 319), (319, 360, 366, 365), (224, 359, 361, 316), (129, 200, 359, 357), (11, 183, 358, 352), (183, 113, 356, 358), (44, 353, 355, 2), (113, 661, 982, 356), (2, 355, 354, 57), (57, 354, 352, 43), (364, 362, 368, 370), (367, 363, 369, 373), (360, 318, 364, 366), (361, 317, 363, 367), (318, 316, 362, 364), (316, 361, 367, 362), (369, 371, 377, 375), (371, 372, 378, 377), (362, 367, 373, 368), (365, 366, 372, 371), (363, 365, 371, 369), (366, 364, 370, 372), (378, 379, 375, 377), (376, 374, 379, 378), (372, 370, 376, 378), (373, 369, 375, 379), (370, 368, 374, 376), (368, 373, 379, 374), (312, 394, 391, 311), (299, 381, 394, 312), (311, 391, 390, 304), (51, 383, 393, 315), (78, 52, 384, 385), (51, 42, 386, 383), (42, 78, 385, 386), (123, 699, 1016, 387), (157, 380, 1009, 700), (228, 381, 380, 157), (193, 123, 387, 388), (52, 193, 388, 384), (315, 393, 395, 308), (304, 390, 389, 303), (301, 300, 382, 389), (307, 392, 382, 300), (308, 395, 392, 307), (1027, 129, 357, 983), (129, 1027, 959, 333), (420, 421, 399, 398), (398, 399, 403, 402), (401, 400, 404, 405), (400, 401, 397, 396), (420, 422, 400, 396), (423, 421, 397, 401), (405, 404, 408, 409), (422, 402, 406, 424), (423, 401, 405, 425), (402, 403, 407, 406), (427, 409, 413, 429), (424, 406, 410, 426), (425, 405, 409, 427), (406, 407, 411, 410), (413, 412, 416, 417), (410, 411, 415, 414), (409, 408, 412, 413), (426, 410, 414, 428), (466, 454, 512, 514), (428, 414, 418, 430), (429, 413, 417, 431), (414, 415, 419, 418), (415, 429, 431, 419), (412, 428, 430, 416), (431, 417, 505, 509), (408, 426, 428, 412), (407, 425, 427, 411), (404, 424, 426, 408), (411, 427, 429, 415), (403, 423, 425, 407), (400, 422, 424, 404), (403, 399, 421, 423), (398, 402, 422, 420), (396, 397, 421, 420), (456, 457, 435, 434), (434, 435, 439, 438), (437, 436, 440, 441), (436, 437, 433, 432), (456, 458, 436, 432), (459, 457, 433, 437), (441, 440, 444, 445), (458, 438, 442, 460), (459, 437, 441, 461), (438, 439, 443, 442), (463, 445, 449, 465), (460, 442, 446, 462), (461, 441, 445, 463), (442, 443, 447, 446), (449, 448, 452, 453), (446, 447, 451, 450), (445, 444, 448, 449), (462, 446, 450, 464), (454, 455, 513, 512), (464, 450, 454, 466), (465, 449, 453, 467), (450, 451, 455, 454), (451, 465, 467, 455), (448, 464, 466, 452), (430, 418, 506, 508), (444, 462, 464, 448), (443, 461, 463, 447), (440, 460, 462, 444), (447, 463, 465, 451), (439, 459, 461, 443), (436, 458, 460, 440), (439, 435, 457, 459), (434, 438, 458, 456), (432, 433, 457, 456), (492, 493, 471, 470), (470, 471, 475, 474), (473, 472, 476, 477), (472, 473, 469, 468), (492, 494, 472, 468), (495, 493, 469, 473), (477, 476, 480, 481), (494, 474, 478, 496), (495, 473, 477, 497), (474, 475, 479, 478), (499, 481, 485, 501), (496, 478, 482, 498), (497, 477, 481, 499), (478, 479, 483, 482), (485, 484, 488, 489), (482, 483, 487, 486), (481, 480, 484, 485), (498, 482, 486, 500), (418, 419, 507, 506), (500, 486, 490, 502), (501, 485, 489, 503), (486, 487, 491, 490), (487, 501, 503, 491), (484, 500, 502, 488), (491, 503, 521, 519), (480, 498, 500, 484), (479, 497, 499, 483), (476, 496, 498, 480), (483, 499, 501, 487), (475, 495, 497, 479), (472, 494, 496, 476), (475, 471, 493, 495), (470, 474, 494, 492), (468, 469, 493, 492), (516, 520, 538, 534), (505, 504, 522, 523), (511, 510, 528, 529), (517, 516, 534, 535), (509, 505, 523, 527), (515, 511, 529, 533), (490, 491, 519, 518), (417, 416, 504, 505), (416, 430, 508, 504), (467, 453, 511, 515), (502, 490, 518, 520), (419, 431, 509, 507), (453, 452, 510, 511), (452, 466, 514, 510), (503, 489, 517, 521), (455, 467, 515, 513), (489, 488, 516, 517), (488, 502, 520, 516), (537, 539, 557, 555), (522, 526, 544, 540), (528, 532, 550, 546), (534, 538, 556, 552), (523, 522, 540, 541), (529, 528, 546, 547), (510, 514, 532, 528), (504, 508, 526, 522), (519, 521, 539, 537), (513, 515, 533, 531), (507, 509, 527, 525), (518, 519, 537, 536), (512, 513, 531, 530), (506, 507, 525, 524), (520, 518, 536, 538), (514, 512, 530, 532), (508, 506, 524, 526), (521, 517, 535, 539), (554, 555, 573, 572), (543, 545, 563, 561), (549, 551, 569, 567), (555, 557, 575, 573), (540, 544, 562, 558), (546, 550, 568, 564), (531, 533, 551, 549), (525, 527, 545, 543), (536, 537, 555, 554), (530, 531, 549, 548), (524, 525, 543, 542), (538, 536, 554, 556), (532, 530, 548, 550), (526, 524, 542, 544), (539, 535, 553, 557), (533, 529, 547, 551), (527, 523, 541, 545), (535, 534, 552, 553), (562, 563, 559, 558), (560, 561, 563, 562), (568, 569, 565, 564), (566, 567, 569, 568), (574, 575, 571, 570), (572, 573, 575, 574), (548, 549, 567, 566), (542, 543, 561, 560), (556, 554, 572, 574), (550, 548, 566, 568), (544, 542, 560, 562), (557, 553, 571, 575), (551, 547, 565, 569), (545, 541, 559, 563), (553, 552, 570, 571), (547, 546, 564, 565), (541, 540, 558, 559), (552, 556, 574, 570), (917, 630, 579, 916), (807, 809, 581, 577), (712, 576, 589, 601), (630, 632, 582, 579), (636, 588, 619, 633), (692, 712, 601, 583), (766, 701, 718, 769), (796, 803, 619, 588), (577, 581, 580, 617), (826, 815, 590, 602), (815, 817, 592, 590), (576, 707, 591, 589), (819, 821, 596, 594), (832, 819, 594, 610), (716, 708, 593, 607), (708, 709, 595, 593), (650, 642, 600, 613), (880, 641, 598, 885), (882, 822, 597, 884), (835, 824, 599, 614), (614, 599, 711, 629), (821, 828, 604, 596), (709, 713, 603, 595), (828, 830, 606, 604), (713, 714, 605, 603), (707, 715, 608, 591), (715, 716, 607, 608), (817, 831, 609, 592), (831, 832, 610, 609), (845, 833, 616, 770), (833, 834, 615, 616), (842, 835, 614, 703), (772, 648, 611, 771), (648, 649, 612, 611), (704, 650, 613, 702), (915, 577, 617, 920), (794, 826, 602, 586), (981, 979, 587, 635), (836, 813, 585, 620), (634, 652, 622, 586), (585, 655, 578, 620), (884, 597, 710, 878), (888, 703, 719, 893), (955, 635, 587, 954), (763, 860, 864, 838), (824, 838, 625, 599), (642, 653, 626, 600), (636, 654, 628, 588), (655, 618, 654, 636), (711, 717, 653, 642), (764, 861, 856, 698), (957, 623, 635, 955), (692, 624, 652, 634), (984, 981, 635, 623), (719, 629, 650, 704), (651, 631, 649, 648), (775, 651, 648, 772), (609, 610, 647, 646), (592, 609, 646, 638), (604, 606, 645, 644), (596, 604, 644, 640), (878, 710, 641, 880), (629, 711, 642, 650), (594, 596, 640, 639), (610, 594, 639, 647), (590, 592, 638, 637), (655, 636, 633, 578), (617, 580, 632, 630), (602, 590, 637, 643), (920, 617, 630, 917), (755, 682, 701, 766), (738, 664, 700, 765), (722, 731, 699, 662), (750, 764, 698, 676), (697, 855, 860, 763), (958, 721, 661, 956), (720, 730, 696, 660), (736, 663, 695, 762), (985, 729, 694, 982), (643, 634, 586, 602), (726, 727, 688, 687), (776, 726, 687, 774), (724, 725, 686, 685), (741, 724, 685, 667), (752, 754, 681, 679), (769, 718, 681, 754), (745, 752, 679, 671), (770, 616, 651, 775), (728, 750, 676, 902), (883, 748, 674, 886), (743, 745, 671, 669), (739, 741, 667, 665), (725, 743, 669, 686), (723, 739, 665, 677), (797, 811, 583, 601), (733, 735, 659, 657), (922, 733, 657, 918), (921, 919, 656, 732), (895, 767, 706, 892), (893, 719, 704, 890), (890, 704, 702, 889), (901, 842, 703, 888), (895, 897, 789, 767), (616, 615, 631, 651), (703, 614, 629, 719), (980, 984, 623, 584), (583, 621, 624, 692), (953, 584, 623, 957), (599, 625, 717, 711), (585, 627, 618, 655), (646, 647, 716, 715), (638, 646, 715, 707), (644, 645, 714, 713), (640, 644, 713, 709), (639, 640, 709, 708), (647, 639, 708, 716), (637, 638, 707, 576), (634, 643, 712, 692), (643, 637, 576, 712), (891, 705, 768, 894), (889, 896, 786, 612), (924, 921, 732, 807), (923, 808, 733, 922), (808, 810, 735, 733), (677, 663, 736, 723), (797, 814, 739, 723), (799, 818, 743, 725), (814, 816, 741, 739), (818, 820, 745, 743), (887, 823, 748, 883), (802, 825, 750, 728), (820, 827, 752, 745), (843, 769, 754, 829), (827, 829, 754, 752), (816, 798, 724, 741), (798, 799, 725, 724), (844, 800, 726, 776), (800, 801, 727, 726), (806, 802, 728, 767), (987, 803, 729, 985), (811, 736, 762, 837), (794, 804, 730, 720), (962, 960, 737, 812), (961, 795, 721, 958), (717, 858, 854, 653), (825, 839, 764, 750), (796, 805, 731, 722), (813, 738, 765, 840), (625, 852, 858, 717), (830, 755, 766, 841), (653, 854, 853, 626), (675, 697, 763, 749), (693, 664, 738, 761), (660, 678, 751, 720), (705, 691, 760, 768), (689, 690, 759, 758), (773, 689, 758, 777), (683, 684, 757, 756), (668, 683, 756, 742), (680, 682, 755, 753), (672, 680, 753, 746), (691, 675, 749, 760), (881, 673, 747, 879), (684, 670, 744, 757), (670, 672, 746, 744), (666, 668, 742, 740), (678, 666, 740, 751), (983, 693, 761, 986), (662, 694, 729, 722), (841, 766, 769, 843), (656, 658, 734, 732), (673, 773, 777, 747), (823, 844, 776, 748), (597, 770, 775, 710), (748, 776, 774, 674), (710, 775, 772, 641), (641, 772, 771, 598), (822, 845, 770, 597), (804, 846, 785, 730), (837, 762, 784, 847), (621, 778, 783, 624), (762, 695, 782, 784), (730, 785, 781, 696), (624, 783, 780, 652), (652, 780, 779, 622), (897, 899, 793, 789), (806, 849, 787, 702), (801, 848, 788, 727), (900, 851, 793, 899), (849, 851, 791, 787), (848, 850, 792, 788), (896, 898, 790, 786), (786, 790, 850, 848), (789, 793, 851, 849), (898, 791, 851, 900), (612, 786, 848, 801), (767, 789, 849, 806), (621, 837, 847, 778), (622, 779, 846, 804), (747, 777, 845, 822), (598, 771, 844, 823), (645, 841, 843, 714), (626, 853, 865, 839), (606, 830, 841, 645), (585, 813, 840, 627), (588, 628, 805, 796), (600, 626, 839, 825), (954, 587, 795, 961), (953, 963, 945, 584), (586, 622, 804, 794), (583, 811, 837, 621), (979, 619, 803, 987), (702, 613, 802, 806), (611, 612, 801, 800), (771, 611, 800, 844), (608, 607, 799, 798), (591, 608, 798, 816), (603, 605, 829, 827), (714, 843, 829, 605), (595, 603, 827, 820), (613, 600, 825, 802), (885, 598, 823, 887), (593, 595, 820, 818), (589, 591, 816, 814), (607, 593, 818, 799), (601, 589, 814, 797), (579, 582, 810, 808), (916, 579, 808, 923), (894, 768, 842, 901), (723, 736, 811, 797), (749, 763, 838, 824), (761, 738, 813, 836), (720, 751, 826, 794), (768, 760, 835, 842), (758, 759, 834, 833), (777, 758, 833, 845), (756, 757, 832, 831), (742, 756, 831, 817), (753, 755, 830, 828), (746, 753, 828, 821), (760, 749, 824, 835), (879, 747, 822, 882), (757, 744, 819, 832), (744, 746, 821, 819), (740, 742, 817, 815), (751, 740, 815, 826), (986, 761, 836, 988), (722, 729, 803, 796), (732, 734, 809, 807), (838, 864, 852, 625), (839, 865, 861, 764), (860, 855, 859, 863), (863, 859, 857, 862), (864, 874, 866, 852), (854, 868, 867, 853), (856, 861, 862, 857), (863, 873, 870, 860), (862, 872, 873, 863), (861, 871, 872, 862), (865, 875, 871, 861), (860, 870, 874, 864), (873, 872, 876, 877), (874, 870, 873, 877), (869, 877, 876, 868), (869, 866, 874, 877), (875, 876, 872, 871), (868, 876, 875, 867), (852, 866, 869, 858), (853, 867, 875, 865), (858, 869, 868, 854), (734, 879, 882, 809), (582, 885, 887, 810), (658, 881, 879, 734), (810, 887, 883, 735), (735, 883, 886, 659), (580, 878, 880, 632), (581, 884, 878, 580), (809, 882, 884, 581), (632, 880, 885, 582), (759, 894, 901, 834), (790, 898, 900, 850), (787, 791, 898, 896), (850, 900, 899, 792), (788, 792, 899, 897), (702, 787, 896, 889), (690, 891, 894, 759), (727, 788, 897, 895), (834, 901, 888, 615), (649, 890, 889, 612), (631, 893, 890, 649), (727, 895, 892, 688), (615, 888, 893, 631), (902, 903, 905, 728), (728, 905, 906, 767), (906, 910, 908, 904), (767, 906, 904, 706), (910, 914, 912, 908), (904, 908, 907, 903), (905, 909, 910, 906), (903, 907, 909, 905), (914, 913, 911, 912), (908, 912, 911, 907), (909, 913, 914, 910), (907, 911, 913, 909), (1026, 1023, 930, 935), (938, 935, 936, 937), (1023, 1012, 927, 930), (1020, 928, 927, 1012), (1021, 1020, 926, 931), (931, 926, 925, 932), (1024, 1026, 935, 938), (1014, 916, 923, 1019), (1019, 923, 922, 1018), (1011, 1010, 921, 924), (1010, 1009, 919, 921), (1018, 922, 918, 1016), (1017, 920, 917, 1015), (1013, 915, 920, 1017), (1015, 917, 916, 1014), (840, 939, 940, 627), (1013, 1024, 938, 915), (934, 931, 932, 933), (930, 927, 928, 929), (1022, 1021, 931, 934), (1011, 1025, 939, 840), (915, 924, 807, 577), (1025, 1022, 934, 939), (915, 938, 937, 924), (939, 934, 933, 940), (935, 930, 929, 936), (812, 942, 944, 584), (988, 990, 942, 812), (942, 992, 994, 944), (980, 989, 943, 620), (620, 943, 941, 836), (964, 966, 952, 948), (584, 945, 947, 812), (847, 948, 946, 778), (962, 964, 948, 847), (965, 971, 967, 949), (945, 949, 951, 947), (948, 952, 950, 946), (963, 965, 949, 945), (946, 950, 965, 963), (952, 970, 968, 950), (812, 947, 964, 962), (947, 951, 966, 964), (778, 946, 963, 953), (779, 954, 961, 846), (846, 961, 958, 785), (847, 784, 960, 962), (778, 953, 957, 783), (784, 782, 959, 960), (785, 958, 956, 781), (783, 957, 955, 780), (780, 955, 954, 779), (970, 976, 974, 968), (968, 974, 977, 971), (950, 968, 971, 965), (966, 972, 970, 952), (949, 967, 969, 951), (951, 969, 972, 966), (977, 978, 975, 973), (974, 976, 978, 977), (971, 977, 973, 967), (969, 975, 978, 972), (972, 978, 976, 970), (967, 973, 975, 969), (584, 944, 989, 980), (944, 994, 995, 989), (836, 941, 990, 988), (737, 986, 988, 812), (587, 979, 987, 795), (795, 987, 985, 721), (620, 578, 984, 980), (721, 985, 982, 661), (578, 633, 981, 984), (633, 619, 979, 981), (993, 999, 997, 991), (996, 1002, 998, 992), (989, 995, 993, 943), (990, 996, 992, 942), (943, 993, 991, 941), (941, 991, 996, 990), (998, 1004, 1006, 1000), (1000, 1006, 1007, 1001), (991, 997, 1002, 996), (994, 1000, 1001, 995), (992, 998, 1000, 994), (995, 1001, 999, 993), (1007, 1006, 1004, 1008), (1005, 1007, 1008, 1003), (1001, 1007, 1005, 999), (1002, 1008, 1004, 998), (999, 1005, 1003, 997), (997, 1003, 1008, 1002), (937, 936, 1022, 1025), (924, 937, 1025, 1011), (936, 929, 1021, 1022), (627, 940, 1024, 1013), (654, 1015, 1014, 628), (627, 1013, 1017, 618), (618, 1017, 1015, 654), (731, 1018, 1016, 699), (765, 700, 1009, 1010), (840, 765, 1010, 1011), (805, 1019, 1018, 731), (628, 1014, 1019, 805), (940, 933, 1026, 1024), (929, 928, 1020, 1021), (926, 1020, 1012, 925), (932, 925, 1012, 1023), (933, 932, 1023, 1026), (1027, 983, 986, 737), (737, 960, 959, 1027), (1052, 1030, 1031, 1053), (1030, 1034, 1035, 1031), (1033, 1037, 1036, 1032), (1032, 1028, 1029, 1033), (1052, 1028, 1032, 1054), (1055, 1033, 1029, 1053), (1037, 1041, 1040, 1036), (1054, 1056, 1038, 1034), (1055, 1057, 1037, 1033), (1034, 1038, 1039, 1035), (1059, 1061, 1045, 1041), (1056, 1058, 1042, 1038), (1057, 1059, 1041, 1037), (1038, 1042, 1043, 1039), (1045, 1049, 1048, 1044), (1042, 1046, 1047, 1043), (1041, 1045, 1044, 1040), (1058, 1060, 1046, 1042), (1098, 1146, 1144, 1086), (1060, 1062, 1050, 1046), (1061, 1063, 1049, 1045), (1046, 1050, 1051, 1047), (1047, 1051, 1063, 1061), (1044, 1048, 1062, 1060), (1063, 1141, 1137, 1049), (1040, 1044, 1060, 1058), (1039, 1043, 1059, 1057), (1036, 1040, 1058, 1056), (1043, 1047, 1061, 1059), (1035, 1039, 1057, 1055), (1032, 1036, 1056, 1054), (1035, 1055, 1053, 1031), (1030, 1052, 1054, 1034), (1028, 1052, 1053, 1029), (1088, 1066, 1067, 1089), (1066, 1070, 1071, 1067), (1069, 1073, 1072, 1068), (1068, 1064, 1065, 1069), (1088, 1064, 1068, 1090), (1091, 1069, 1065, 1089), (1073, 1077, 1076, 1072), (1090, 1092, 1074, 1070), (1091, 1093, 1073, 1069), (1070, 1074, 1075, 1071), (1095, 1097, 1081, 1077), (1092, 1094, 1078, 1074), (1093, 1095, 1077, 1073), (1074, 1078, 1079, 1075), (1081, 1085, 1084, 1080), (1078, 1082, 1083, 1079), (1077, 1081, 1080, 1076), (1094, 1096, 1082, 1078), (1086, 1144, 1145, 1087), (1096, 1098, 1086, 1082), (1097, 1099, 1085, 1081), (1082, 1086, 1087, 1083), (1083, 1087, 1099, 1097), (1080, 1084, 1098, 1096), (1062, 1140, 1138, 1050), (1076, 1080, 1096, 1094), (1075, 1079, 1095, 1093), (1072, 1076, 1094, 1092), (1079, 1083, 1097, 1095), (1071, 1075, 1093, 1091), (1068, 1072, 1092, 1090), (1071, 1091, 1089, 1067), (1066, 1088, 1090, 1070), (1064, 1088, 1089, 1065), (1124, 1102, 1103, 1125), (1102, 1106, 1107, 1103), (1105, 1109, 1108, 1104), (1104, 1100, 1101, 1105), (1124, 1100, 1104, 1126), (1127, 1105, 1101, 1125), (1109, 1113, 1112, 1108), (1126, 1128, 1110, 1106), (1127, 1129, 1109, 1105), (1106, 1110, 1111, 1107), (1131, 1133, 1117, 1113), (1128, 1130, 1114, 1110), (1129, 1131, 1113, 1109), (1110, 1114, 1115, 1111), (1117, 1121, 1120, 1116), (1114, 1118, 1119, 1115), (1113, 1117, 1116, 1112), (1130, 1132, 1118, 1114), (1050, 1138, 1139, 1051), (1132, 1134, 1122, 1118), (1133, 1135, 1121, 1117), (1118, 1122, 1123, 1119), (1119, 1123, 1135, 1133), (1116, 1120, 1134, 1132), (1123, 1151, 1153, 1135), (1112, 1116, 1132, 1130), (1111, 1115, 1131, 1129), (1108, 1112, 1130, 1128), (1115, 1119, 1133, 1131), (1107, 1111, 1129, 1127), (1104, 1108, 1128, 1126), (1107, 1127, 1125, 1103), (1102, 1124, 1126, 1106), (1100, 1124, 1125, 1101), (1148, 1166, 1170, 1152), (1137, 1155, 1154, 1136), (1143, 1161, 1160, 1142), (1149, 1167, 1166, 1148), (1141, 1159, 1155, 1137), (1147, 1165, 1161, 1143), (1122, 1150, 1151, 1123), (1049, 1137, 1136, 1048), (1048, 1136, 1140, 1062), (1099, 1147, 1143, 1085), (1134, 1152, 1150, 1122), (1051, 1139, 1141, 1063), (1085, 1143, 1142, 1084), (1084, 1142, 1146, 1098), (1135, 1153, 1149, 1121), (1087, 1145, 1147, 1099), (1121, 1149, 1148, 1120), (1120, 1148, 1152, 1134), (1169, 1187, 1189, 1171), (1154, 1172, 1176, 1158), (1160, 1178, 1182, 1164), (1166, 1184, 1188, 1170), (1155, 1173, 1172, 1154), (1161, 1179, 1178, 1160), (1142, 1160, 1164, 1146), (1136, 1154, 1158, 1140), (1151, 1169, 1171, 1153), (1145, 1163, 1165, 1147), (1139, 1157, 1159, 1141), (1150, 1168, 1169, 1151), (1144, 1162, 1163, 1145), (1138, 1156, 1157, 1139), (1152, 1170, 1168, 1150), (1146, 1164, 1162, 1144), (1140, 1158, 1156, 1138), (1153, 1171, 1167, 1149), (1186, 1204, 1205, 1187), (1175, 1193, 1195, 1177), (1181, 1199, 1201, 1183), (1187, 1205, 1207, 1189), (1172, 1190, 1194, 1176), (1178, 1196, 1200, 1182), (1163, 1181, 1183, 1165), (1157, 1175, 1177, 1159), (1168, 1186, 1187, 1169), (1162, 1180, 1181, 1163), (1156, 1174, 1175, 1157), (1170, 1188, 1186, 1168), (1164, 1182, 1180, 1162), (1158, 1176, 1174, 1156), (1171, 1189, 1185, 1167), (1165, 1183, 1179, 1161), (1159, 1177, 1173, 1155), (1167, 1185, 1184, 1166), (1194, 1190, 1191, 1195), (1192, 1194, 1195, 1193), (1200, 1196, 1197, 1201), (1198, 1200, 1201, 1199), (1206, 1202, 1203, 1207), (1204, 1206, 1207, 1205), (1180, 1198, 1199, 1181), (1174, 1192, 1193, 1175), (1188, 1206, 1204, 1186), (1182, 1200, 1198, 1180), (1176, 1194, 1192, 1174), (1189, 1207, 1203, 1185), (1183, 1201, 1197, 1179), (1177, 1195, 1191, 1173), (1185, 1203, 1202, 1184), (1179, 1197, 1196, 1178), (1173, 1191, 1190, 1172), (1184, 1202, 1206, 1188)])
me_cube.materials.append(mat_material)
me_cube.use_remesh_preserve_volume = False
me_cube.use_remesh_preserve_attributes = False
me_cube.use_mirror_vertex_groups = False
me_cube.update()

# ---- objects
ob_cube = bpy.data.objects.new('Cube', me_cube)
ob_lamp = bpy.data.objects.new('Lamp', light_lamp)
ob_camera = bpy.data.objects.new('Camera', cam_camera)

# ---- transforms, parenting, visibility, modifiers, constraints
ob_cube.location = (0.0, 0.0, 0.0)
ob_cube.lock_rotations_4d = False
ob_cube.empty_display_type = 'ARROWS'
ob_cube.lineart.crease_threshold = 0.0
ob_lamp.location = (4.076, 1.005, 5.904)
ob_lamp.rotation_euler = (0.6503, 0.05522, 1.866)
ob_lamp.lock_rotations_4d = False
ob_lamp.empty_display_type = 'ARROWS'
ob_lamp.color = (0.0, 0.0, 0.0, 0.0)
ob_lamp.lineart.crease_threshold = 0.0
ob_camera.location = (7.481, -6.508, 5.344)
ob_camera.rotation_euler = (1.109, 0.0, 0.8149)
ob_camera.lock_rotations_4d = False
ob_camera.empty_display_type = 'ARROWS'
ob_camera.color = (0.0, 0.0, 0.0, 0.0)
ob_camera.display_type = 'WIRE'
ob_camera.lineart.crease_threshold = 0.0

# ---- collection membership
col_collection_1.objects.link(ob_cube)
col_collection_1.objects.link(ob_lamp)
col_collection_1.objects.link(ob_camera)

# ---- scene / render settings (as saved in the file)
scene.camera = ob_camera
scene.frame_start = 1; scene.frame_end = 250; scene.frame_set(1)
scene.render.engine = 'BLENDER_EEVEE_NEXT'
scene.render.resolution_percentage = 50
scene.render.dither_intensity = 0.0
scene.cycles.use_denoising = False
scene.cycles.samples = 128
scene.cycles.sampling_pattern = 'TABULATED_SOBOL'
scene.cycles.light_sampling_threshold = 0.0
scene.cycles.use_adaptive_sampling = False
scene.cycles.use_light_tree = False
scene.cycles.blur_glossy = 0.0
scene.cycles.sample_clamp_indirect = 0.0
scene.view_settings.view_transform = 'Standard'
bpy.context.view_layer.update()
